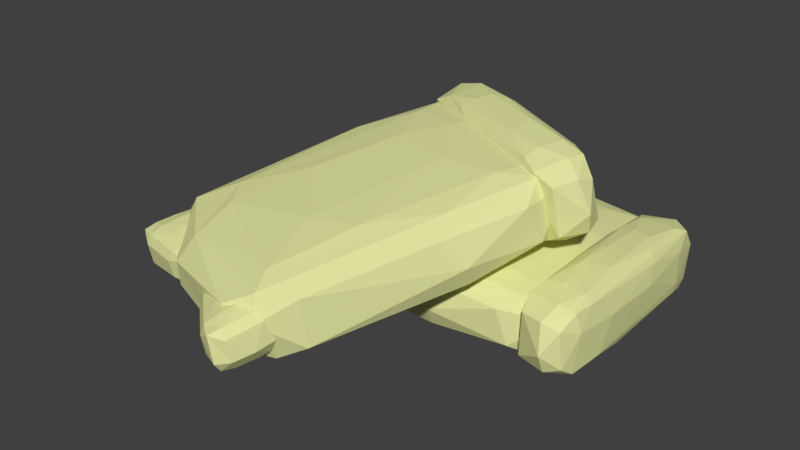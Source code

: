 # Source: sack_of_grain_v1-5.blend  (saved by Blender 2.79.0; exported with 4.5.12 LTS)
import bpy
from mathutils import Matrix  # noqa: F401  (used for matrix-valued properties, if any)

bpy.ops.wm.read_factory_settings(use_empty=True)
scene = bpy.context.scene
scene.name = 'Scene'

# ---- collections
col_collection_1 = bpy.data.collections.new('Collection 1'); scene.collection.children.link(col_collection_1)

# ---- materials (node trees are filled in below, after node groups)
mat_material_004 = bpy.data.materials.new('Material.004')
mat_material_004.alpha_threshold = 0.0
mat_material_004.use_transparent_shadow = False
mat_material_004.diffuse_color = (0.7605, 0.7835, 0.3564, 1.0)
mat_material_004.roughness = 0.5

# ---- material node trees

# ---- world
world_world = bpy.data.worlds.new('World'); scene.world = world_world
world_world.color = (0.05088, 0.05088, 0.05088)
world_world.use_sun_shadow = False
world_world.sun_shadow_jitter_overblur = 0.0
world_world.cycles.sampling_method = 'MANUAL'

# ---- meshes
me_cube_000 = bpy.data.meshes.new('Cube.000')
me_cube_000.from_pydata([(-0.6381, -0.7474, 0.7291), (0.8294, -0.7504, 4.601), (-0.6756, -0.5076, 0.4937), (-0.6265, 0.8212, 1.016), (0.8416, 0.7502, 0.5883), (0.9055, -0.6043, 4.657), (0.8389, -0.749, 0.6515), (-0.6321, -0.7235, 4.703), (0.9015, -0.202, 0.4506), (0.8966, 0.2336, 4.861), (-0.1259, -0.7796, 0.4484), (0.3331, -0.7761, 4.858), (-0.2281, -0.2477, 5.301), (0.4224, -0.3033, 0.002055), (-0.4966, -0.884, 1.273), (0.3191, -0.9766, 2.291), (1.004, -0.4924, 0.996), (-0.7919, 0.5219, 0.996), (0.3263, -0.9122, 1.015), (-0.6235, 0.7833, 4.647), (0.8559, 0.7646, 4.605), (-0.6921, -0.7835, 3.296), (-0.7345, 0.2407, 4.739), (-0.1259, 0.8092, 0.4484), (0.3407, 0.8553, 4.738), (0.2092, -0.9276, 4.207), (1.098, 0.122, 3.248), (-0.03962, 0.996, 2.255), (0.4369, 0.9031, 0.8771), (-0.8853, 0.2278, 2.291), (-0.6525, 0.7035, 0.5673), (0.7362, -0.4833, 0.233), (0.7567, -0.8609, 1.297), (1.025, 0.5931, 1.591), (0.5142, 0.9689, 1.765), (-0.4893, 0.9298, 1.782), (-0.8132, -0.5635, 1.591), (-0.8628, 0.2267, 3.743), (-0.7627, -0.5636, 0.954), (-0.4841, 0.9194, 3.756), (-0.2107, 0.927, 1.02), (0.8388, 0.8212, 1.016), (1.011, 0.605, 3.756), (1.004, 0.2187, 4.431), (0.975, 0.5931, 0.954), (0.6964, -0.8898, 3.756), (0.251, 0.395, 0.01426), (0.6974, 0.431, 0.1823), (-0.5233, 0.2367, 0.1615), (-0.4502, -0.5854, 0.2392), (-0.03878, 0.395, 5.285), (-0.4948, 0.4022, 5.123), (0.7356, 0.2367, 5.138), (0.4671, 0.358, 5.268), (0.6625, -0.5854, 5.06), (-0.04758, -0.5627, 5.178), (0.431, -0.6208, 0.2051), (-0.4656, -0.8801, 4.146), (0.9577, -0.731, 3.339), (1.079, -0.3718, 3.272), (0.8519, 0.8664, 3.339), (0.318, 0.9837, 3.743), (-0.7455, 0.7605, 3.339), (-0.5301, -0.5767, 4.998), (0.5179, -0.186, 5.264), (0.6664, 0.665, 4.994), (-0.3908, 0.6449, 5.067), (-0.314, 0.6091, 0.1868), (0.603, 0.6449, 0.2322), (-0.7805, -0.5742, 4.166), (-0.2702, 0.01478, -0.005502), (0.812, -0.7474, 0.6014), (1.086, -0.7504, 4.736), (0.805, -0.5076, 0.35), (0.8142, 0.8212, 0.9083), (1.088, 0.7502, 0.451), (1.1, -0.6043, 4.796), (1.088, -0.749, 0.5186), (0.8131, -0.7235, 4.845), (1.099, -0.202, 0.304), (1.098, 0.2336, 5.014), (0.9076, -0.7796, 0.3017), (0.9933, -0.7761, 5.01), (0.8885, -0.2477, 5.483), (1.01, -0.3033, -0.175), (0.8384, -0.884, 1.183), (0.9907, -0.9766, 2.269), (1.119, -0.4924, 0.8864), (0.7833, 0.5219, 0.8864), (0.992, -0.9122, 0.9071), (0.8147, 0.7833, 4.785), (1.091, 0.7646, 4.74), (0.8019, -0.7835, 3.342), (0.794, 0.2407, 4.883), (0.9076, 0.8092, 0.3017), (0.9947, 0.8553, 4.882), (0.9702, -0.9276, 4.315), (1.136, 0.122, 3.291), (0.9237, 0.996, 2.23), (1.013, 0.9031, 0.7595), (0.7659, 0.2278, 2.269), (0.8093, 0.7035, 0.4286), (1.069, -0.4833, 0.07167), (1.072, -0.8609, 1.208), (1.123, 0.5931, 1.522), (1.027, 0.9689, 1.708), (0.8398, 0.9298, 1.725), (0.7793, -0.5635, 1.522), (0.77, 0.2267, 3.82), (0.7887, -0.5636, 0.8416), (0.8407, 0.9194, 3.834), (0.8918, 0.927, 0.9117), (1.088, 0.8212, 0.9083), (1.12, 0.605, 3.834), (1.119, 0.2187, 4.555), (1.113, 0.5931, 0.8416), (1.061, -0.8898, 3.834), (0.978, 0.395, -0.1619), (1.061, 0.431, 0.01754), (0.8334, 0.2367, -0.004681), (0.8471, -0.5854, 0.07826), (0.9239, 0.395, 5.466), (0.8387, 0.4022, 5.293), (1.068, 0.2367, 5.309), (1.018, 0.358, 5.448), (1.055, -0.5854, 5.226), (0.9222, -0.5627, 5.352), (1.012, -0.6208, 0.04184), (0.8442, -0.8801, 4.25), (1.11, -0.731, 3.388), (1.132, -0.3718, 3.317), (1.09, 0.8664, 3.388), (0.9905, 0.9837, 3.82), (0.7919, 0.7605, 3.388), (0.8322, -0.5767, 5.16), (1.028, -0.186, 5.444), (1.056, 0.665, 5.156), (0.8582, 0.6449, 5.234), (0.8725, 0.6091, 0.02233), (1.044, 0.6449, 0.0708), (0.7854, -0.5742, 4.272), (0.8807, 0.01478, -0.183), (-0.6187, 0.4026, 3.781), (-0.5599, 0.7902, 3.809), (-0.5662, 0.7848, 1.463), (-0.8286, 0.2235, 3.542), (-0.8308, 0.2389, 1.764), (-0.9265, 0.8185, 1.515), (-0.7222, 0.2954, 1.542), (-0.8304, 0.1995, 2.277), (-0.614, 0.3918, 2.188), (-0.5481, 0.8019, 2.129), (-0.86, 0.3674, 3.721), (-0.9196, 0.6953, 1.472), (-0.7474, 0.8242, 3.961), (-0.7474, 0.8242, 1.374), (-0.8957, 0.3691, 2.237), (-0.7054, 0.2444, 2.653), (-0.7581, 0.8904, 2.098), (-0.7348, 0.5598, 4.176), (-0.7348, 0.5598, 1.159), (-0.6114, 0.4322, 1.476), (-0.7824, 0.2459, 1.641), (-0.6626, 0.3545, 3.854), (-0.5647, 0.7101, 3.952), (-0.9314, 0.8249, 3.802), (-0.8589, 0.8322, 3.921), (-0.6355, 0.8066, 1.383), (-0.5614, 0.7019, 1.38), (-0.6626, 0.3545, 1.482), (-0.7719, 0.2484, 3.71), (-0.5938, 0.5275, 3.973), (-0.919, 0.7041, 3.854), (-0.9469, 0.8458, 2.166), (-0.6355, 0.8066, 3.952), (-0.8589, 0.8322, 1.414), (-0.5531, 0.5569, 2.29), (-0.5305, 0.6979, 1.961), (-0.9564, 0.6944, 2.15), (-0.8955, 0.3913, 3.244), (-0.7778, 0.1814, 2.252), (-0.6972, 0.2653, 2.018), (-0.7003, 0.263, 3.308), (-0.8715, 0.8946, 2.118), (-0.63, 0.8561, 2.125), (-0.7421, 0.7115, 4.176), (-0.7276, 0.4081, 4.06), (-0.6465, 0.5812, 4.176), (-0.8232, 0.5384, 4.06), (-0.7421, 0.7115, 1.159), (-0.7276, 0.4081, 1.275), (-0.8232, 0.5384, 1.275), (-0.6465, 0.5812, 1.159), (-0.6555, 0.4506, 1.245), (-0.7998, 0.3678, 1.402), (-0.8453, 0.7094, 1.245), (-0.7998, 0.3678, 3.933), (-0.6555, 0.4506, 4.09), (-0.6387, 0.7114, 4.157), (-0.6775, 0.8638, 3.456), (-0.7774, 0.1929, 3.249), (-0.9508, 0.7069, 3.351), (-0.5569, 0.5702, 3.418), (-0.5273, 0.7165, 3.253), (-0.8677, 0.8843, 3.406), (-0.8453, 0.7094, 4.09), (-0.6387, 0.7114, 1.178), (-0.5878, -0.3531, 3.781), (-0.529, -0.7408, 3.809), (-0.5353, -0.7353, 1.463), (-0.7977, -0.1741, 3.542), (-0.7999, -0.1894, 1.764), (-0.8956, -0.769, 1.515), (-0.6913, -0.2459, 1.542), (-0.7995, -0.1501, 2.277), (-0.5831, -0.3423, 2.188), (-0.5172, -0.7524, 2.129), (-0.8291, -0.318, 3.721), (-0.8887, -0.6458, 1.472), (-0.7165, -0.7748, 3.961), (-0.7165, -0.7748, 1.374), (-0.8648, -0.3197, 2.237), (-0.6745, -0.1949, 2.653), (-0.7272, -0.841, 2.098), (-0.7039, -0.5103, 4.176), (-0.7039, -0.5103, 1.159), (-0.5805, -0.3827, 1.476), (-0.7515, -0.1964, 1.641), (-0.6317, -0.305, 3.854), (-0.5338, -0.6606, 3.952), (-0.9005, -0.7754, 3.802), (-0.828, -0.7828, 3.921), (-0.6046, -0.7571, 1.383), (-0.5305, -0.6524, 1.38), (-0.6317, -0.305, 1.482), (-0.741, -0.199, 3.71), (-0.5629, -0.478, 3.973), (-0.8881, -0.6546, 3.854), (-0.916, -0.7963, 2.166), (-0.6046, -0.7571, 3.952), (-0.828, -0.7828, 1.414), (-0.5222, -0.5074, 2.29), (-0.4996, -0.6484, 1.961), (-0.9255, -0.6449, 2.15), (-0.8646, -0.3418, 3.244), (-0.7469, -0.1319, 2.252), (-0.6663, -0.2158, 2.018), (-0.6694, -0.2135, 3.308), (-0.8406, -0.8451, 2.118), (-0.5991, -0.8067, 2.125), (-0.7112, -0.662, 4.176), (-0.6967, -0.3587, 4.06), (-0.6156, -0.5317, 4.176), (-0.7923, -0.489, 4.06), (-0.7112, -0.662, 1.159), (-0.6967, -0.3587, 1.275), (-0.7923, -0.489, 1.275), (-0.6156, -0.5317, 1.159), (-0.6246, -0.4012, 1.245), (-0.7689, -0.3184, 1.402), (-0.8144, -0.6599, 1.245), (-0.7689, -0.3184, 3.933), (-0.6246, -0.4012, 4.09), (-0.6078, -0.6619, 4.157), (-0.6466, -0.8144, 3.456), (-0.7465, -0.1435, 3.249), (-0.9199, -0.6574, 3.351), (-0.526, -0.5207, 3.418), (-0.4964, -0.667, 3.253), (-0.8368, -0.8348, 3.406), (-0.8144, -0.6599, 4.09), (-0.6078, -0.6619, 1.178), (0.7125, -0.3382, 6.438), (0.7949, -0.1179, 11.89), (0.5579, -0.2319, 6.134), (-0.2962, 0.3636, 6.79), (-0.1259, 0.6749, 7.058), (0.7068, -0.03641, 12.0), (0.8353, -0.003589, 7.133), (0.6568, -0.4383, 11.23), (0.4915, 0.2629, 6.924), (0.1663, 0.3336, 12.24), (0.778, -0.2293, 6.373), (0.7681, -0.2487, 11.94), (0.3785, -0.1495, 12.17), (0.5218, 0.1218, 6.127), (0.8061, -0.3833, 7.17), (0.9219, -0.2697, 8.832), (0.6806, 0.1397, 7.636), (0.8943, -0.2031, 7.298), (-0.3089, 0.2447, 11.17), (-0.1752, 0.5711, 11.91), (-0.2416, 0.4871, 6.373), (-0.277, 0.4921, 11.8), (0.8618, -0.3266, 11.08), (0.2709, 0.3743, 10.4), (-0.373, 0.5399, 8.597), (-0.2602, 0.6444, 7.19), (-0.2182, 0.3174, 6.235), (0.6607, 0.1049, 6.573), (0.8938, -0.09081, 7.867), (-0.02032, 0.6172, 8.365), (-0.3052, 0.6664, 8.303), (-0.3625, 0.422, 7.786), (-0.3756, 0.3626, 10.17), (-0.33, 0.505, 7.016), (-0.1761, 0.6941, 7.573), (-0.0514, 0.5581, 10.97), (0.1891, 0.3634, 11.78), (-0.01794, 0.6238, 7.57), (0.8821, -0.1869, 10.8), (0.05955, 0.3977, 6.05), (0.07129, 0.5099, 6.491), (0.09614, 0.1475, 5.814), (0.6289, -0.209, 5.947), (-0.01826, 0.1834, 12.25), (-0.05862, 0.08842, 11.81), (0.1483, 0.2909, 12.49), (0.0471, 0.2814, 12.5), (0.6706, -0.09409, 12.36), (0.5967, -0.2474, 12.12), (0.7242, -0.02517, 6.376), (0.7767, -0.4556, 10.65), (0.8059, -0.04452, 10.44), (0.586, 0.1466, 10.42), (-0.2278, 0.6519, 10.38), (-0.3511, 0.573, 10.58), (0.568, -0.3574, 11.64), (0.4004, 0.04764, 12.52), (-0.1308, 0.4725, 12.28), (-0.2053, 0.2229, 11.8), (-0.126, 0.3619, 5.957), (-0.07424, 0.5836, 6.501), (0.261, 0.1092, 5.748), (-1.064, -1.757, 2.497), (-0.7668, -1.938, 5.178), (-0.9818, -1.803, 2.468), (-1.013, -1.603, 5.772), (-0.988, -1.534, 2.85), (-0.7694, -1.942, 3.401), (-1.042, -1.537, 3.636), (-0.8397, -1.712, 6.05), (-1.093, -1.821, 5.066), (-1.067, -1.733, 5.408), (-1.01, -1.861, 5.159), (-1.097, -1.787, 3.174), (-1.042, -1.666, 2.576), (-1.004, -1.866, 3.128), (-0.7932, -1.958, 4.538), (-1.095, -1.672, 3.336), (-0.9642, -1.398, 4.034), (-0.9402, -1.653, 6.03), (-0.8637, -1.826, 5.666), (-0.9112, -1.573, 2.622), (-0.8369, -1.752, 2.521), (-0.956, -1.701, 2.424), (-1.003, -1.487, 5.401), (-1.021, -1.885, 4.501), (-1.099, -1.706, 4.801), (-0.9834, -1.776, 5.638), (-0.03197, -2.436, 2.585), (-0.3134, -2.21, 5.267), (-0.1076, -2.371, 2.556), (0.02681, -2.286, 5.86), (0.05166, -2.218, 2.938), (-0.3138, -2.215, 3.489), (0.0825, -2.28, 3.725), (-0.05202, -2.505, 5.155), (-0.01659, -2.424, 5.496), (-0.1245, -2.437, 5.248), (-0.02966, -2.49, 3.262), (0.007489, -2.357, 2.665), (-0.1309, -2.433, 3.216), (-0.3091, -2.251, 4.626), (0.03519, -2.419, 3.424), (-0.1908, -2.252, 5.755), (-0.164, -2.178, 2.61), (-0.06377, -2.281, 2.512), (0.08778, -2.206, 5.489), (-0.1319, -2.463, 4.59), (0.0179, -2.444, 4.889), (-0.0911, -2.356, 5.726), (0.07475, -2.094, 2.434), (-0.09335, -2.025, 2.061), (-0.9296, -1.38, 2.792), (0.02383, -2.181, 6.939), (0.3229, -1.482, 3.582), (0.4798, -1.042, 9.876), (-0.1099, -1.494, 8.77), (0.2622, -0.5929, 4.646), (0.2193, -1.999, 3.453), (0.627, -1.082, 6.936), (-0.8099, -1.714, 2.295), (0.6011, -1.01, 5.516), (-0.9388, -1.49, 6.901), (-0.6402, -1.871, 6.687), (-0.6967, -0.7656, 3.582), (-0.5626, -0.2944, 9.762), (0.5289, -1.243, 8.786), (-0.7961, -0.6248, 5.869), (-0.514, -0.0545, 5.676), (-0.6746, -1.994, 3.491), (-0.8611, -1.453, 2.21), (0.5133, -0.301, 5.805), (0.7544, -0.4746, 7.065), (-0.5309, 0.04506, 6.9), (-0.9464, -1.186, 4.048), (-0.678, -2.006, 5.196), (-0.1001, -2.168, 2.331), (-0.9564, -1.236, 6.293), (-0.815, -0.8301, 3.985), (0.7228, -0.6256, 9.67), (-0.2612, -0.4854, 4.17), (-0.09001, 0.06581, 5.637), (-0.501, -1.496, 2.121), (0.05793, -1.781, 2.418), (-0.4391, -0.975, 9.294), (-0.6423, -1.518, 7.807), (0.003797, -0.1068, 11.34), (-0.1931, -0.3799, 10.72), (0.5, -0.5638, 11.05), (0.1727, -1.415, 9.148), (0.4678, -0.7311, 4.9), (0.2028, -2.036, 6.786), (-0.6455, -0.2376, 8.573), (-0.02839, -1.999, 7.564), (0.1783, -0.5637, 10.86), (-0.3, 0.00654, 10.98), (-0.7519, -1.282, 8.041), (-0.6484, -1.076, 2.748), (-0.2692, 0.04687, 5.423), (-0.132, -2.279, 5.909), (-0.2458, -1.286, 2.657), (-0.3478, -2.15, 3.587), (-0.3347, -2.153, 3.345), (-0.2936, -2.169, 3.083), (-0.2901, -2.153, 2.972), (0.1122, -2.132, 4.072), (0.07615, -2.125, 3.153), (-0.239, -2.159, 2.807), (-0.1703, -2.172, 2.623), (-0.009223, -2.162, 2.734), (0.06853, -2.131, 3.111), (-0.1625, -2.175, 2.613), (-0.1129, -2.203, 2.591), (-0.02071, -2.167, 2.692), (-0.3415, -2.171, 5.226), (-0.3588, -2.16, 4.95), (0.09653, -2.177, 5.072), (0.1005, -2.17, 4.66), (0.08787, -2.191, 5.556), (-0.3059, -2.19, 5.393), (0.04898, -2.202, 6.041), (0.08292, -2.193, 5.632), (0.08671, -2.193, 5.569), (-0.1957, -2.246, 5.751), (-0.1895, -2.249, 5.764), (-0.121, -2.277, 5.865), (-0.1319, -2.278, 5.834), (0.03697, -2.213, 6.038), (-0.04749, -2.241, 6.099), (-0.04059, -2.238, 6.101), (-0.7129, -1.944, 3.7), (-0.7082, -1.941, 3.504), (-0.7089, -1.925, 3.22), (-0.7116, -1.918, 3.164), (-0.6985, -1.895, 2.971), (-0.9486, -1.382, 4.086), (-0.9396, -1.404, 3.459), (-0.9339, -1.42, 3.146), (-0.9356, -1.42, 3.179), (-0.7649, -1.807, 2.693), (-0.7819, -1.776, 2.619), (-0.8898, -1.514, 2.773), (-0.857, -1.605, 2.634), (-0.826, -1.702, 2.572), (-0.8254, -1.704, 2.572), (-0.7271, -1.939, 5.175), (-0.7198, -1.948, 5.13), (-0.7095, -1.96, 4.867), (-0.9561, -1.406, 4.578), (-0.9594, -1.442, 5.734), (-0.9612, -1.441, 5.629), (-0.7461, -1.881, 5.533), (-0.9527, -1.476, 6.079), (-0.9528, -1.475, 6.074), (-0.7511, -1.868, 5.596), (-0.951, -1.546, 6.057), (-0.8303, -1.718, 6.04), (-0.9157, -1.586, 6.177), (-0.838, -1.704, 6.067), (-0.296, 0.3607, 6.856), (-0.2895, 0.3572, 6.786), (-0.3326, 0.3478, 8.512), (-0.3033, 0.3666, 6.977), (-0.2998, 0.3643, 6.906), (0.7425, -0.4184, 8.637), (0.7498, -0.3975, 7.963), (0.7325, -0.3514, 6.7), (0.7124, -0.3397, 6.482), (0.7137, -0.3402, 6.489), (0.7187, -0.3423, 6.519), (0.7047, -0.3353, 6.45), (0.7072, -0.3368, 6.457), (-0.2504, 0.3503, 6.463), (-0.2467, 0.3456, 6.436), (-0.2742, 0.3506, 6.634), (-0.2393, 0.3363, 6.385), (-0.2358, 0.3278, 6.36), (-0.2041, 0.2998, 6.297), (-0.002601, 0.1648, 6.207), (-0.1995, 0.2971, 6.292), (0.4988, -0.1901, 6.141), (0.5231, -0.2101, 6.162), (0.5611, -0.2395, 6.2), (0.6642, -0.3059, 6.352), (0.1838, 0.04027, 6.129), (0.4657, -0.1624, 6.115), (0.7276, -0.4444, 9.867), (0.7305, -0.4427, 9.797), (-0.3392, 0.3116, 9.895), (-0.3474, 0.3356, 9.591), (-0.3472, 0.3407, 9.433), (-0.3059, 0.2445, 10.9), (-0.2825, 0.2235, 11.06), (-0.3016, 0.2403, 10.97), (-0.1591, 0.124, 11.19), (0.4698, -0.3159, 11.23), (0.5741, -0.3852, 11.19), (0.6329, -0.4269, 11.06), (0.663, -0.4384, 11.01), (0.6782, -0.4408, 10.97), (0.6647, -0.4387, 11.01), (0.6804, -0.4411, 10.96), (0.687, -0.4419, 10.89), (0.1837, -0.1221, 11.34), (0.006626, 0.00232, 11.37), (0.03797, -0.01584, 11.41)], [], [(47, 8, 31), (3, 35, 40), (68, 47, 46), (68, 4, 47), (67, 48, 30), (49, 10, 0), (70, 13, 49), (66, 51, 50), (54, 11, 1), (27, 61, 34), (26, 43, 59), (22, 63, 51), (53, 12, 64), (24, 65, 20), (48, 2, 30), (15, 14, 18), (14, 0, 10), (32, 15, 18), (6, 18, 10), (1, 45, 58), (45, 15, 32), (16, 6, 8), (4, 44, 8), (20, 42, 60), (42, 26, 33), (27, 34, 40), (28, 4, 23), (34, 41, 28), (19, 39, 62), (17, 30, 2), (0, 38, 2), (7, 69, 21), (7, 22, 69), (36, 29, 17), (62, 3, 17), (35, 27, 40), (43, 26, 42), (33, 26, 16), (58, 6, 16), (47, 31, 13), (46, 70, 67), (31, 6, 56), (31, 56, 13), (57, 7, 21), (59, 5, 58), (54, 55, 11), (50, 12, 53), (49, 56, 10), (46, 13, 70), (38, 36, 17), (20, 9, 43), (44, 33, 16), (1, 11, 25), (46, 47, 13), (68, 46, 67), (48, 70, 49), (50, 51, 12), (53, 65, 66, 50), (53, 64, 52), (65, 53, 52), (55, 54, 64, 12), (52, 64, 54), (11, 55, 63, 7), (7, 57, 25, 11), (22, 7, 63), (56, 6, 10), (57, 14, 15, 25), (43, 9, 5), (29, 37, 62), (34, 61, 60), (59, 43, 5), (54, 5, 9, 52), (14, 57, 21), (51, 63, 12), (12, 63, 55), (9, 20, 65, 52), (5, 54, 1), (24, 66, 65), (33, 44, 41, 60), (24, 19, 66), (2, 48, 49), (2, 49, 0), (23, 68, 67), (23, 67, 30), (67, 70, 48), (23, 4, 68), (18, 14, 10), (6, 58, 32), (6, 32, 18), (1, 25, 45), (58, 45, 32), (45, 25, 15), (26, 59, 16), (40, 23, 30, 3), (4, 41, 44), (8, 44, 16), (20, 43, 42), (60, 42, 33), (40, 34, 28), (28, 41, 4), (3, 62, 35), (27, 35, 39, 61), (23, 40, 28), (62, 39, 35), (36, 38, 0, 21), (17, 3, 30), (29, 36, 69, 37), (2, 38, 17), (21, 69, 36), (61, 39, 19, 24), (69, 22, 37), (29, 62, 17), (20, 60, 61, 24), (22, 51, 66, 19), (34, 60, 41), (59, 58, 16), (14, 21, 0), (47, 4, 8), (49, 13, 56), (8, 6, 31), (58, 5, 1), (19, 62, 37, 22), (118, 79, 102), (74, 106, 111), (139, 118, 117), (139, 75, 118), (138, 119, 101), (120, 81, 71), (141, 84, 120), (137, 122, 121), (125, 82, 72), (98, 132, 105), (97, 114, 130), (93, 134, 122), (124, 83, 135), (95, 136, 91), (119, 73, 101), (86, 85, 89), (85, 71, 81), (103, 86, 89), (77, 89, 81), (72, 116, 129), (116, 86, 103), (87, 77, 79), (75, 115, 79), (91, 113, 131), (113, 97, 104), (98, 105, 111), (99, 75, 94), (105, 112, 99), (90, 110, 133), (88, 101, 73), (71, 109, 73), (78, 140, 92), (78, 93, 140), (107, 100, 88), (133, 74, 88), (106, 98, 111), (114, 97, 113), (104, 97, 87), (129, 77, 87), (118, 102, 84), (117, 141, 138), (102, 77, 127), (102, 127, 84), (128, 78, 92), (130, 76, 129), (125, 126, 82), (121, 83, 124), (120, 127, 81), (117, 84, 141), (109, 107, 88), (91, 80, 114), (115, 104, 87), (72, 82, 96), (117, 118, 84), (139, 117, 138), (119, 141, 120), (121, 122, 83), (124, 136, 137, 121), (124, 135, 123), (136, 124, 123), (126, 125, 135, 83), (123, 135, 125), (82, 126, 134, 78), (78, 128, 96, 82), (93, 78, 134), (127, 77, 81), (128, 85, 86, 96), (114, 80, 76), (100, 108, 133), (105, 132, 131), (130, 114, 76), (125, 76, 80, 123), (85, 128, 92), (122, 134, 83), (83, 134, 126), (80, 91, 136, 123), (76, 125, 72), (95, 137, 136), (104, 115, 112, 131), (95, 90, 137), (73, 119, 120), (73, 120, 71), (94, 139, 138), (94, 138, 101), (138, 141, 119), (94, 75, 139), (89, 85, 81), (77, 129, 103), (77, 103, 89), (72, 96, 116), (129, 116, 103), (116, 96, 86), (97, 130, 87), (111, 94, 101, 74), (75, 112, 115), (79, 115, 87), (91, 114, 113), (131, 113, 104), (111, 105, 99), (99, 112, 75), (74, 133, 106), (98, 106, 110, 132), (94, 111, 99), (133, 110, 106), (107, 109, 71, 92), (88, 74, 101), (100, 107, 140, 108), (73, 109, 88), (92, 140, 107), (132, 110, 90, 95), (140, 93, 108), (100, 133, 88), (91, 131, 132, 95), (93, 122, 137, 90), (105, 131, 112), (130, 129, 87), (85, 92, 71), (118, 75, 79), (120, 84, 127), (79, 77, 102), (129, 76, 72), (90, 133, 108, 93), (203, 177, 151), (180, 181, 157), (170, 200, 182), (167, 144, 168, 206), (196, 188, 152), (169, 193, 161), (170, 186, 196), (199, 184, 158), (148, 169, 181), (156, 153, 146), (203, 151, 143), (168, 192, 206), (166, 165, 172, 205), (152, 172, 201, 179), (204, 165, 166), (182, 142, 163), (179, 145, 152), (203, 143, 164), (154, 185, 198, 174), (181, 150, 157), (174, 199, 154), (159, 186, 197, 187), (155, 189, 195, 175), (191, 160, 190, 194), (168, 161, 193, 192), (160, 192, 193, 190), (190, 193, 169, 148), (153, 191, 194, 146), (194, 190, 148, 162), (162, 146, 194), (175, 195, 153, 147), (195, 189, 160, 191), (191, 153, 195), (188, 196, 186, 159), (152, 145, 170, 196), (171, 197, 163, 142), (197, 171, 187), (186, 170, 163, 197), (174, 198, 164, 143), (198, 187, 171, 164), (185, 159, 187, 198), (184, 199, 143, 151), (158, 184, 167, 155), (143, 199, 174), (184, 151, 144, 167), (147, 173, 183, 175), (175, 183, 158, 155), (157, 182, 200, 180), (180, 200, 145, 149), (181, 180, 162, 148), (145, 200, 170), (180, 149, 146, 162), (161, 150, 181, 169), (179, 201, 178, 156), (201, 165, 173, 178), (178, 173, 147, 153), (165, 201, 172), (178, 153, 156), (176, 202, 142, 150), (156, 146, 149), (177, 176, 161, 168), (142, 202, 171), (144, 151, 177, 168), (161, 176, 150), (164, 171, 202, 203), (176, 177, 203), (176, 203, 202), (145, 179, 156, 149), (150, 142, 182, 157), (165, 204, 183, 173), (170, 182, 163), (204, 199, 158, 183), (166, 154, 199, 204), (154, 166, 205, 185), (205, 188, 159, 185), (172, 152, 188, 205), (155, 167, 206, 189), (189, 206, 192, 160), (268, 216, 242), (245, 222, 246), (235, 247, 265), (232, 271, 233, 209), (261, 217, 253), (234, 226, 258), (235, 261, 251), (264, 223, 249), (213, 246, 234), (221, 211, 218), (268, 208, 216), (233, 271, 257), (231, 270, 237, 230), (217, 244, 266, 237), (269, 231, 230), (247, 228, 207), (244, 217, 210), (268, 229, 208), (219, 239, 263, 250), (246, 222, 215), (239, 219, 264), (224, 252, 262, 251), (220, 240, 260, 254), (256, 259, 255, 225), (233, 257, 258, 226), (225, 255, 258, 257), (255, 213, 234, 258), (218, 211, 259, 256), (259, 227, 213, 255), (227, 259, 211), (240, 212, 218, 260), (260, 256, 225, 254), (256, 260, 218), (253, 224, 251, 261), (217, 261, 235, 210), (236, 207, 228, 262), (262, 252, 236), (251, 262, 228, 235), (239, 208, 229, 263), (263, 229, 236, 252), (250, 263, 252, 224), (249, 216, 208, 264), (223, 220, 232, 249), (208, 239, 264), (249, 232, 209, 216), (212, 240, 248, 238), (240, 220, 223, 248), (222, 245, 265, 247), (245, 214, 210, 265), (246, 213, 227, 245), (210, 235, 265), (245, 227, 211, 214), (226, 234, 246, 215), (244, 221, 243, 266), (266, 243, 238, 230), (243, 218, 212, 238), (230, 237, 266), (243, 221, 218), (241, 215, 207, 267), (221, 214, 211), (242, 233, 226, 241), (207, 236, 267), (209, 233, 242, 216), (226, 215, 241), (229, 268, 267, 236), (241, 268, 242), (241, 267, 268), (210, 214, 221, 244), (215, 222, 247, 207), (230, 238, 248, 269), (235, 228, 247), (269, 248, 223, 264), (231, 269, 264, 219), (219, 250, 270, 231), (270, 250, 224, 253), (237, 270, 253, 217), (220, 254, 271, 232), (254, 225, 257, 271), (312, 280, 299), (275, 303, 305), (332, 312, 311), (332, 276, 312), (331, 313, 298), (314, 282, 272), (333, 285, 314), (330, 316, 315), (319, 283, 273), (296, 326, 302), (295, 308, 324), (318, 284, 328), (293, 329, 291), (313, 274, 512, 517, 516, 510, 298), (287, 286, 289), (286, 272, 282), (300, 287, 289), (278, 289, 282), (273, 310, 323), (310, 287, 300), (288, 278, 280), (276, 309, 280), (291, 307, 325), (307, 295, 301), (296, 302, 305), (297, 276, 292), (302, 306, 297), (290, 304, 520, 523), (272, 502, 515, 514, 274), (279, 529, 530), (279, 527, 528, 529), (303, 296, 305), (308, 295, 307), (301, 295, 288), (323, 278, 288), (312, 299, 285), (311, 333, 331), (299, 278, 321), (299, 321, 285), (322, 279, 530, 532, 531, 533, 534, 518), (324, 277, 323), (319, 320, 283), (315, 284, 318), (314, 321, 282), (311, 285, 333), (291, 281, 308), (309, 301, 288), (273, 283, 294), (311, 312, 285), (332, 311, 331), (313, 333, 314), (315, 316, 284), (318, 329, 330, 315), (318, 328, 317), (329, 318, 317), (320, 319, 328, 284), (317, 328, 319), (283, 320, 327, 279), (279, 322, 294, 283), (321, 278, 282), (322, 286, 287, 294), (308, 281, 277), (302, 326, 325), (324, 308, 277), (319, 277, 281, 317), (286, 322, 518, 519, 496), (316, 327, 284), (284, 327, 320), (281, 291, 329, 317), (277, 319, 273), (293, 330, 329), (301, 309, 306, 325), (293, 290, 330), (274, 313, 314), (274, 314, 272), (292, 332, 331), (292, 331, 298), (331, 333, 313), (292, 276, 332), (289, 286, 282), (278, 323, 300), (278, 300, 289), (273, 294, 310), (323, 310, 300), (310, 294, 287), (295, 324, 288), (305, 292, 298, 508, 507, 505, 504, 506, 275), (276, 306, 309), (280, 309, 288), (291, 308, 307), (325, 307, 301), (305, 302, 297), (297, 306, 276), (275, 491, 495, 494, 493, 303), (296, 303, 304, 326), (292, 305, 297), (274, 514, 513), (326, 304, 290, 293), (291, 325, 326, 293), (302, 325, 306), (324, 323, 288), (286, 496, 497, 498, 501, 500, 499, 272), (312, 276, 280), (314, 285, 321), (280, 278, 299), (323, 277, 273), (290, 523, 525, 524, 526), (356, 350, 340), (339, 336, 466, 465, 464), (343, 342, 344, 359), (335, 344, 357, 348), (358, 342, 343), (348, 479, 478, 335), (337, 351, 489, 487, 484), (341, 488, 490), (338, 353, 355, 346), (354, 475, 476, 472), (336, 354, 472, 471, 466), (346, 355, 336, 334), (355, 353, 474, 475, 354), (354, 336, 355), (352, 486, 488, 341), (335, 478, 477, 483), (351, 341, 490, 489), (350, 356, 481, 482, 480, 467), (340, 350, 468, 470, 469, 338), (350, 467, 468), (334, 345, 349, 346), (346, 349, 340, 338), (348, 357, 347, 339), (357, 342, 345, 347), (347, 345, 334, 336), (342, 357, 344), (347, 336, 339), (339, 464, 463), (342, 358, 349, 345), (358, 356, 340, 349), (343, 337, 356, 358), (337, 343, 359, 351), (359, 352, 341, 351), (344, 335, 352, 359), (338, 469, 473, 353), (353, 473, 474), (378, 366, 437, 449, 448), (365, 434, 435, 436, 362), (368, 381, 369, 367), (361, 373, 379, 369), (380, 368, 367), (373, 361, 446, 447), (363, 452, 459, 461), (364, 371, 377, 445, 441), (376, 440, 443), (362, 436, 439, 440, 376), (371, 360, 362, 377), (377, 376, 443, 444, 445), (376, 377, 362), (375, 456, 455), (361, 451, 446), (366, 364, 438, 437), (360, 371, 374, 370), (371, 364, 366, 374), (373, 365, 372, 379), (379, 372, 370, 367), (372, 362, 360, 370), (367, 369, 379), (372, 365, 362), (365, 433, 434), (367, 370, 374, 380), (380, 374, 366, 378), (368, 380, 378, 363), (363, 461, 460, 381, 368), (381, 460, 457, 458, 456, 375), (369, 381, 375, 361), (364, 441, 442, 438), (413, 516, 517, 403), (384, 406, 410), (430, 413, 412), (430, 507, 508, 509, 511, 413), (429, 414, 402), (415, 386, 382), (432, 389, 415), (428, 417, 416), (420, 387, 531, 532), (399, 424, 405), (395, 425, 417), (419, 388, 426), (397, 427, 524, 525), (414, 383, 402), (391, 390, 393), (390, 382, 386), (404, 391, 393), (411, 391, 404), (399, 405, 410), (400, 504, 505, 396), (405, 494, 495, 400), (394, 409, 482, 481, 485, 484, 487), (392, 402, 383), (382, 408, 383), (385, 431, 457, 460, 461, 459), (385, 395, 431), (406, 399, 410), (413, 403, 389), (412, 432, 429), (403, 515, 502, 503, 422), (403, 422, 389), (423, 385, 459, 452, 453, 454), (420, 421, 387), (416, 388, 419), (415, 422, 386), (412, 389, 432), (408, 444, 443, 440, 439, 392), (412, 413, 389), (430, 412, 429), (414, 432, 415), (416, 417, 388), (419, 427, 428, 416), (419, 426, 418), (427, 419, 418), (421, 420, 426, 388), (418, 426, 420), (387, 421, 425, 385), (385, 423, 398, 387), (395, 385, 425), (422, 503, 499, 500, 386), (423, 390, 391, 398), (401, 407, 477, 478, 479, 462), (405, 424, 521, 522), (420, 528, 527, 535, 537, 418), (390, 423, 454, 450, 448, 449), (417, 425, 388), (388, 425, 421), (397, 428, 427), (397, 394, 428), (383, 414, 415), (383, 415, 382), (396, 430, 429), (396, 429, 402), (429, 432, 414), (396, 505, 507, 430), (393, 390, 386), (411, 398, 391), (410, 396, 402, 384), (410, 405, 400), (400, 495, 491, 492, 506, 504), (384, 470, 468, 467, 480, 406), (399, 406, 409, 424), (396, 410, 400), (392, 384, 402), (401, 435, 434, 433, 447, 446, 451, 455, 456, 458, 431, 407), (383, 408, 392), (424, 409, 394, 397), (431, 395, 407), (401, 462, 463, 464, 465), (395, 417, 428, 394), (405, 522, 493, 494), (390, 449, 437, 438, 442, 382), (413, 511, 510, 516), (415, 389, 422), (394, 487, 489, 490, 488, 486, 483, 477, 407, 395), (455, 451, 361, 375), (458, 457, 431), (442, 441, 445, 444, 408, 382), (448, 450, 378), (439, 436, 435, 401, 465, 466, 471, 392), (450, 454, 453, 378), (447, 433, 365, 373), (453, 452, 363, 378), (486, 352, 335, 483), (471, 472, 476, 392), (476, 475, 474, 473, 469, 470, 384, 392), (480, 482, 409, 406), (481, 356, 485), (479, 348, 339, 463, 462), (485, 356, 337, 484), (492, 491, 275), (536, 537, 535, 327, 316), (509, 508, 298), (506, 492, 275), (534, 533, 398, 411), (501, 498, 404, 393), (533, 531, 387, 398), (535, 527, 279, 327), (498, 497, 404), (537, 536, 526, 524, 427, 418), (517, 512, 513, 514, 515, 403), (499, 503, 502, 272), (532, 530, 529, 528, 420), (525, 523, 520, 521, 424, 397), (500, 501, 393, 386), (493, 522, 521, 520, 304, 303), (513, 512, 274), (510, 511, 509, 298), (519, 518, 534, 411), (497, 496, 519, 411, 404), (526, 536, 316, 330, 290)])
me_cube_000.materials.append(mat_material_004)
me_cube_000.use_remesh_preserve_volume = False
me_cube_000.use_remesh_preserve_attributes = False
me_cube_000.use_mirror_vertex_groups = False
me_cube_000.update()

# ---- objects
ob_cube_000 = bpy.data.objects.new('Cube.000', me_cube_000)

# ---- transforms, parenting, visibility, modifiers, constraints
ob_cube_000.location = (1.72, -1.86, 0.6541)
ob_cube_000.scale = (0.2416, 0.1737, 0.01936)
ob_cube_000.lineart.crease_threshold = 0.0
_m = ob_cube_000.modifiers.new('Collision', 'COLLISION')

# ---- collection membership
col_collection_1.objects.link(ob_cube_000)

# ---- scene / render settings (as saved in the file)
scene.frame_start = 1; scene.frame_end = 250; scene.frame_set(0)
scene.render.engine = 'BLENDER_EEVEE_NEXT'
scene.render.resolution_percentage = 50
scene.render.dither_intensity = 0.0
scene.cycles.use_denoising = False
scene.cycles.samples = 128
scene.cycles.sampling_pattern = 'TABULATED_SOBOL'
scene.cycles.use_adaptive_sampling = False
scene.cycles.use_light_tree = False
scene.cycles.blur_glossy = 0.0
scene.cycles.sample_clamp_indirect = 0.0
scene.view_settings.view_transform = 'Standard'
bpy.context.view_layer.update()

# ---- added for rendering (the .blend has no active camera and no usable light): camera, sun
cam_auto = bpy.data.cameras.new('AutoCamera')
cam_auto.lens = 50.0
cam_auto.sensor_width = 36.0
cam_auto.clip_end = 1000.0
ob_auto_camera = bpy.data.objects.new('AutoCamera', cam_auto)
scene.collection.objects.link(ob_auto_camera)
ob_auto_camera.location = (2.51099, -2.93479, 1.4026)
ob_auto_camera.rotation_euler = (1.09748, -7.21219e-08, 0.694738)
scene.camera = ob_auto_camera
light_auto_sun = bpy.data.lights.new('AutoSun', 'SUN')
light_auto_sun.energy = 3.0
light_auto_sun.angle = 0.0523599
ob_auto_sun = bpy.data.objects.new('AutoSun', light_auto_sun)
scene.collection.objects.link(ob_auto_sun)
ob_auto_sun.rotation_euler = (0.872665, 0.174533, 0.523599)
bpy.context.view_layer.update()
